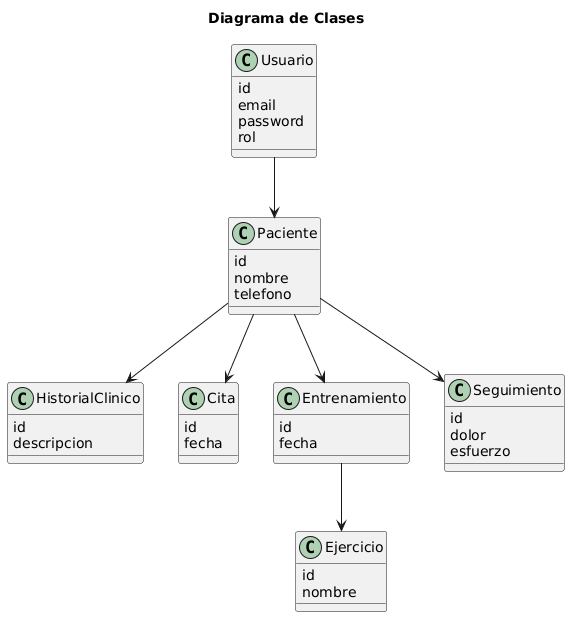

The diagram above was rendered by PlantUML. Its source (embedded in the PNG):
@startuml
title Diagrama de Clases

class Usuario {
  id
  email
  password
  rol
}

class Paciente {
  id
  nombre
  telefono
}

class HistorialClinico {
  id
  descripcion
}

class Cita {
  id
  fecha
}

class Ejercicio {
  id
  nombre
}

class Entrenamiento {
  id
  fecha
}

class Seguimiento {
  id
  dolor
  esfuerzo
}

Usuario --> Paciente
Paciente --> HistorialClinico
Paciente --> Cita
Paciente --> Entrenamiento
Entrenamiento --> Ejercicio
Paciente --> Seguimiento
@enduml